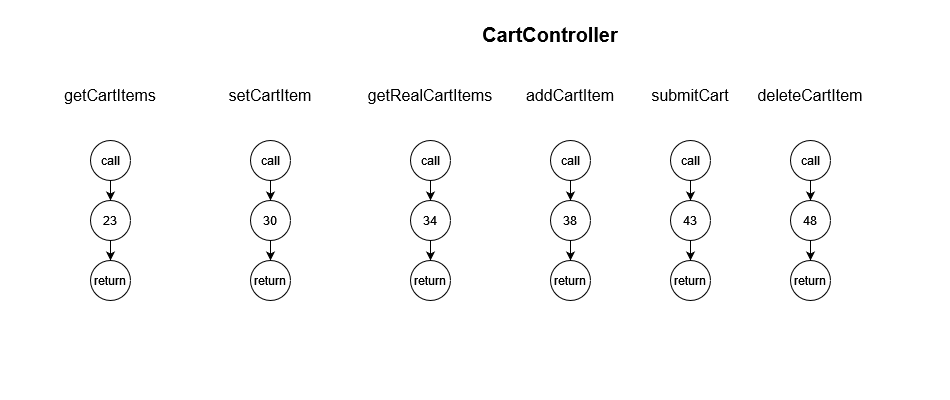

The diagram above was exported from draw.io. Its source (the exported page's mxGraphModel, read from the mxfile embedded in the PNG):
<mxGraphModel dx="902" dy="895" grid="1" gridSize="20" guides="0" tooltips="1" connect="1" arrows="1" fold="1" page="1" pageScale="1" pageWidth="950" pageHeight="400" background="#ffffff" math="0" shadow="0">
  <root>
    <mxCell id="0" />
    <mxCell id="1" parent="0" />
    <mxCell id="YyC1zse2fFmihB4I3ldR-3" value="&lt;div&gt;&lt;b&gt;&lt;font style=&quot;font-size: 20px;&quot;&gt;CartController&lt;/font&gt;&lt;/b&gt;&lt;/div&gt;" style="text;html=1;align=center;verticalAlign=middle;whiteSpace=wrap;rounded=0;" vertex="1" parent="1">
      <mxGeometry x="520" y="20" width="60" height="30" as="geometry" />
    </mxCell>
    <mxCell id="YyC1zse2fFmihB4I3ldR-4" value="&lt;div style=&quot;font-size: 16px;&quot;&gt;getCartItems&lt;/div&gt;" style="text;html=1;align=center;verticalAlign=middle;whiteSpace=wrap;rounded=0;fontSize=16;" vertex="1" parent="1">
      <mxGeometry x="80" y="80" width="60" height="30" as="geometry" />
    </mxCell>
    <mxCell id="YyC1zse2fFmihB4I3ldR-5" value="&lt;div&gt;setCartItem&lt;/div&gt;" style="text;html=1;align=center;verticalAlign=middle;whiteSpace=wrap;rounded=0;fontSize=16;" vertex="1" parent="1">
      <mxGeometry x="240" y="80" width="60" height="30" as="geometry" />
    </mxCell>
    <mxCell id="YyC1zse2fFmihB4I3ldR-6" value="&lt;div&gt;getRealCartItems&lt;/div&gt;" style="text;html=1;align=center;verticalAlign=middle;whiteSpace=wrap;rounded=0;fontSize=16;" vertex="1" parent="1">
      <mxGeometry x="400" y="80" width="60" height="30" as="geometry" />
    </mxCell>
    <mxCell id="YyC1zse2fFmihB4I3ldR-7" value="addCartItem" style="text;html=1;align=center;verticalAlign=middle;whiteSpace=wrap;rounded=0;fontSize=16;" vertex="1" parent="1">
      <mxGeometry x="540" y="80" width="60" height="30" as="geometry" />
    </mxCell>
    <mxCell id="YyC1zse2fFmihB4I3ldR-8" value="submitCart" style="text;html=1;align=center;verticalAlign=middle;whiteSpace=wrap;rounded=0;fontSize=16;" vertex="1" parent="1">
      <mxGeometry x="660" y="80" width="60" height="30" as="geometry" />
    </mxCell>
    <mxCell id="YyC1zse2fFmihB4I3ldR-9" value="&lt;div&gt;deleteCartItem&lt;/div&gt;" style="text;html=1;align=center;verticalAlign=middle;whiteSpace=wrap;rounded=0;fontSize=16;" vertex="1" parent="1">
      <mxGeometry x="780" y="80" width="60" height="30" as="geometry" />
    </mxCell>
    <mxCell id="YyC1zse2fFmihB4I3ldR-15" style="edgeStyle=orthogonalEdgeStyle;rounded=0;orthogonalLoop=1;jettySize=auto;html=1;exitX=0.5;exitY=1;exitDx=0;exitDy=0;entryX=0.5;entryY=0;entryDx=0;entryDy=0;" edge="1" parent="1" source="YyC1zse2fFmihB4I3ldR-11" target="YyC1zse2fFmihB4I3ldR-13">
      <mxGeometry relative="1" as="geometry" />
    </mxCell>
    <mxCell id="YyC1zse2fFmihB4I3ldR-11" value="&lt;div style=&quot;&quot;&gt;call&lt;/div&gt;" style="ellipse;whiteSpace=wrap;html=1;aspect=fixed;" vertex="1" parent="1">
      <mxGeometry x="90" y="140" width="40" height="40" as="geometry" />
    </mxCell>
    <mxCell id="YyC1zse2fFmihB4I3ldR-16" style="edgeStyle=orthogonalEdgeStyle;rounded=0;orthogonalLoop=1;jettySize=auto;html=1;exitX=0.5;exitY=1;exitDx=0;exitDy=0;entryX=0.5;entryY=0;entryDx=0;entryDy=0;" edge="1" parent="1" source="YyC1zse2fFmihB4I3ldR-13" target="YyC1zse2fFmihB4I3ldR-14">
      <mxGeometry relative="1" as="geometry" />
    </mxCell>
    <mxCell id="YyC1zse2fFmihB4I3ldR-13" value="23" style="ellipse;whiteSpace=wrap;html=1;aspect=fixed;" vertex="1" parent="1">
      <mxGeometry x="90" y="200" width="40" height="40" as="geometry" />
    </mxCell>
    <mxCell id="YyC1zse2fFmihB4I3ldR-14" value="&lt;div&gt;return&lt;/div&gt;" style="ellipse;whiteSpace=wrap;html=1;aspect=fixed;" vertex="1" parent="1">
      <mxGeometry x="90" y="260" width="40" height="40" as="geometry" />
    </mxCell>
    <mxCell id="YyC1zse2fFmihB4I3ldR-17" style="edgeStyle=orthogonalEdgeStyle;rounded=0;orthogonalLoop=1;jettySize=auto;html=1;exitX=0.5;exitY=1;exitDx=0;exitDy=0;entryX=0.5;entryY=0;entryDx=0;entryDy=0;" edge="1" parent="1" source="YyC1zse2fFmihB4I3ldR-18" target="YyC1zse2fFmihB4I3ldR-20">
      <mxGeometry relative="1" as="geometry" />
    </mxCell>
    <mxCell id="YyC1zse2fFmihB4I3ldR-18" value="&lt;div style=&quot;&quot;&gt;call&lt;/div&gt;" style="ellipse;whiteSpace=wrap;html=1;aspect=fixed;" vertex="1" parent="1">
      <mxGeometry x="250" y="140" width="40" height="40" as="geometry" />
    </mxCell>
    <mxCell id="YyC1zse2fFmihB4I3ldR-19" style="edgeStyle=orthogonalEdgeStyle;rounded=0;orthogonalLoop=1;jettySize=auto;html=1;exitX=0.5;exitY=1;exitDx=0;exitDy=0;entryX=0.5;entryY=0;entryDx=0;entryDy=0;" edge="1" parent="1" source="YyC1zse2fFmihB4I3ldR-20" target="YyC1zse2fFmihB4I3ldR-21">
      <mxGeometry relative="1" as="geometry" />
    </mxCell>
    <mxCell id="YyC1zse2fFmihB4I3ldR-20" value="30" style="ellipse;whiteSpace=wrap;html=1;aspect=fixed;" vertex="1" parent="1">
      <mxGeometry x="250" y="200" width="40" height="40" as="geometry" />
    </mxCell>
    <mxCell id="YyC1zse2fFmihB4I3ldR-21" value="&lt;div&gt;return&lt;/div&gt;" style="ellipse;whiteSpace=wrap;html=1;aspect=fixed;" vertex="1" parent="1">
      <mxGeometry x="250" y="260" width="40" height="40" as="geometry" />
    </mxCell>
    <mxCell id="YyC1zse2fFmihB4I3ldR-22" style="edgeStyle=orthogonalEdgeStyle;rounded=0;orthogonalLoop=1;jettySize=auto;html=1;exitX=0.5;exitY=1;exitDx=0;exitDy=0;entryX=0.5;entryY=0;entryDx=0;entryDy=0;" edge="1" parent="1" source="YyC1zse2fFmihB4I3ldR-23" target="YyC1zse2fFmihB4I3ldR-25">
      <mxGeometry relative="1" as="geometry" />
    </mxCell>
    <mxCell id="YyC1zse2fFmihB4I3ldR-23" value="&lt;div style=&quot;&quot;&gt;call&lt;/div&gt;" style="ellipse;whiteSpace=wrap;html=1;aspect=fixed;" vertex="1" parent="1">
      <mxGeometry x="410" y="140" width="40" height="40" as="geometry" />
    </mxCell>
    <mxCell id="YyC1zse2fFmihB4I3ldR-24" style="edgeStyle=orthogonalEdgeStyle;rounded=0;orthogonalLoop=1;jettySize=auto;html=1;exitX=0.5;exitY=1;exitDx=0;exitDy=0;entryX=0.5;entryY=0;entryDx=0;entryDy=0;" edge="1" parent="1" source="YyC1zse2fFmihB4I3ldR-25" target="YyC1zse2fFmihB4I3ldR-26">
      <mxGeometry relative="1" as="geometry" />
    </mxCell>
    <mxCell id="YyC1zse2fFmihB4I3ldR-25" value="34" style="ellipse;whiteSpace=wrap;html=1;aspect=fixed;" vertex="1" parent="1">
      <mxGeometry x="410" y="200" width="40" height="40" as="geometry" />
    </mxCell>
    <mxCell id="YyC1zse2fFmihB4I3ldR-26" value="&lt;div&gt;return&lt;/div&gt;" style="ellipse;whiteSpace=wrap;html=1;aspect=fixed;" vertex="1" parent="1">
      <mxGeometry x="410" y="260" width="40" height="40" as="geometry" />
    </mxCell>
    <mxCell id="YyC1zse2fFmihB4I3ldR-27" style="edgeStyle=orthogonalEdgeStyle;rounded=0;orthogonalLoop=1;jettySize=auto;html=1;exitX=0.5;exitY=1;exitDx=0;exitDy=0;entryX=0.5;entryY=0;entryDx=0;entryDy=0;" edge="1" parent="1" source="YyC1zse2fFmihB4I3ldR-28" target="YyC1zse2fFmihB4I3ldR-30">
      <mxGeometry relative="1" as="geometry" />
    </mxCell>
    <mxCell id="YyC1zse2fFmihB4I3ldR-28" value="&lt;div style=&quot;&quot;&gt;call&lt;/div&gt;" style="ellipse;whiteSpace=wrap;html=1;aspect=fixed;" vertex="1" parent="1">
      <mxGeometry x="550" y="140" width="40" height="40" as="geometry" />
    </mxCell>
    <mxCell id="YyC1zse2fFmihB4I3ldR-29" style="edgeStyle=orthogonalEdgeStyle;rounded=0;orthogonalLoop=1;jettySize=auto;html=1;exitX=0.5;exitY=1;exitDx=0;exitDy=0;entryX=0.5;entryY=0;entryDx=0;entryDy=0;" edge="1" parent="1" source="YyC1zse2fFmihB4I3ldR-30" target="YyC1zse2fFmihB4I3ldR-31">
      <mxGeometry relative="1" as="geometry" />
    </mxCell>
    <mxCell id="YyC1zse2fFmihB4I3ldR-30" value="38" style="ellipse;whiteSpace=wrap;html=1;aspect=fixed;" vertex="1" parent="1">
      <mxGeometry x="550" y="200" width="40" height="40" as="geometry" />
    </mxCell>
    <mxCell id="YyC1zse2fFmihB4I3ldR-31" value="&lt;div&gt;return&lt;/div&gt;" style="ellipse;whiteSpace=wrap;html=1;aspect=fixed;" vertex="1" parent="1">
      <mxGeometry x="550" y="260" width="40" height="40" as="geometry" />
    </mxCell>
    <mxCell id="YyC1zse2fFmihB4I3ldR-32" style="edgeStyle=orthogonalEdgeStyle;rounded=0;orthogonalLoop=1;jettySize=auto;html=1;exitX=0.5;exitY=1;exitDx=0;exitDy=0;entryX=0.5;entryY=0;entryDx=0;entryDy=0;" edge="1" parent="1" source="YyC1zse2fFmihB4I3ldR-33" target="YyC1zse2fFmihB4I3ldR-35">
      <mxGeometry relative="1" as="geometry" />
    </mxCell>
    <mxCell id="YyC1zse2fFmihB4I3ldR-33" value="&lt;div style=&quot;&quot;&gt;call&lt;/div&gt;" style="ellipse;whiteSpace=wrap;html=1;aspect=fixed;" vertex="1" parent="1">
      <mxGeometry x="670" y="140" width="40" height="40" as="geometry" />
    </mxCell>
    <mxCell id="YyC1zse2fFmihB4I3ldR-34" style="edgeStyle=orthogonalEdgeStyle;rounded=0;orthogonalLoop=1;jettySize=auto;html=1;exitX=0.5;exitY=1;exitDx=0;exitDy=0;entryX=0.5;entryY=0;entryDx=0;entryDy=0;" edge="1" parent="1" source="YyC1zse2fFmihB4I3ldR-35" target="YyC1zse2fFmihB4I3ldR-36">
      <mxGeometry relative="1" as="geometry" />
    </mxCell>
    <mxCell id="YyC1zse2fFmihB4I3ldR-35" value="43" style="ellipse;whiteSpace=wrap;html=1;aspect=fixed;" vertex="1" parent="1">
      <mxGeometry x="670" y="200" width="40" height="40" as="geometry" />
    </mxCell>
    <mxCell id="YyC1zse2fFmihB4I3ldR-36" value="&lt;div&gt;return&lt;/div&gt;" style="ellipse;whiteSpace=wrap;html=1;aspect=fixed;" vertex="1" parent="1">
      <mxGeometry x="670" y="260" width="40" height="40" as="geometry" />
    </mxCell>
    <mxCell id="YyC1zse2fFmihB4I3ldR-37" style="edgeStyle=orthogonalEdgeStyle;rounded=0;orthogonalLoop=1;jettySize=auto;html=1;exitX=0.5;exitY=1;exitDx=0;exitDy=0;entryX=0.5;entryY=0;entryDx=0;entryDy=0;" edge="1" parent="1" source="YyC1zse2fFmihB4I3ldR-38" target="YyC1zse2fFmihB4I3ldR-40">
      <mxGeometry relative="1" as="geometry" />
    </mxCell>
    <mxCell id="YyC1zse2fFmihB4I3ldR-38" value="&lt;div style=&quot;&quot;&gt;call&lt;/div&gt;" style="ellipse;whiteSpace=wrap;html=1;aspect=fixed;" vertex="1" parent="1">
      <mxGeometry x="790" y="140" width="40" height="40" as="geometry" />
    </mxCell>
    <mxCell id="YyC1zse2fFmihB4I3ldR-39" style="edgeStyle=orthogonalEdgeStyle;rounded=0;orthogonalLoop=1;jettySize=auto;html=1;exitX=0.5;exitY=1;exitDx=0;exitDy=0;entryX=0.5;entryY=0;entryDx=0;entryDy=0;" edge="1" parent="1" source="YyC1zse2fFmihB4I3ldR-40" target="YyC1zse2fFmihB4I3ldR-41">
      <mxGeometry relative="1" as="geometry" />
    </mxCell>
    <mxCell id="YyC1zse2fFmihB4I3ldR-40" value="48" style="ellipse;whiteSpace=wrap;html=1;aspect=fixed;" vertex="1" parent="1">
      <mxGeometry x="790" y="200" width="40" height="40" as="geometry" />
    </mxCell>
    <mxCell id="YyC1zse2fFmihB4I3ldR-41" value="&lt;div&gt;return&lt;/div&gt;" style="ellipse;whiteSpace=wrap;html=1;aspect=fixed;" vertex="1" parent="1">
      <mxGeometry x="790" y="260" width="40" height="40" as="geometry" />
    </mxCell>
  </root>
</mxGraphModel>